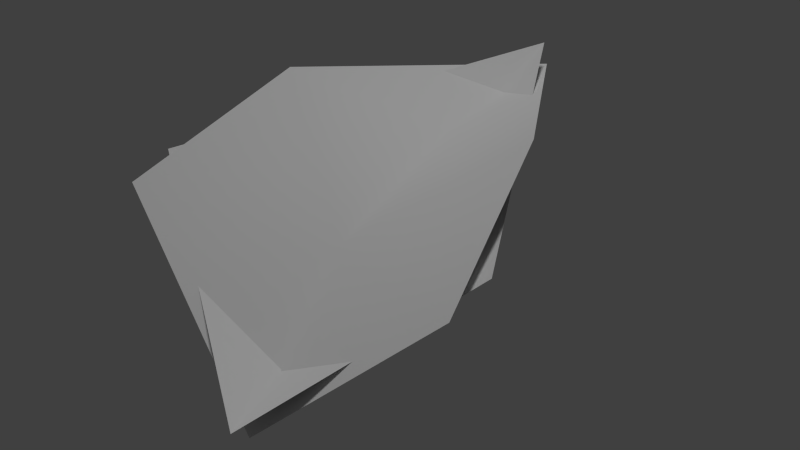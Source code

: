 # Source: broadfern_01_single.blend  (saved by Blender 2.65.0; exported with 4.5.12 LTS)
import bpy
from mathutils import Matrix  # noqa: F401  (used for matrix-valued properties, if any)

bpy.ops.wm.read_factory_settings(use_empty=True)
scene = bpy.context.scene
scene.name = 'Scene'

# ---- collections
col_collection_1 = bpy.data.collections.new('Collection 1'); scene.collection.children.link(col_collection_1)

# ---- materials (node trees are filled in below, after node groups)
mat_broadfern_01 = bpy.data.materials.new('broadfern_01')
mat_broadfern_01.alpha_threshold = 0.0
mat_broadfern_01.use_transparent_shadow = False
mat_broadfern_01.roughness = 0.5

# ---- material node trees

# ---- world
world_world = bpy.data.worlds.new('World'); scene.world = world_world
world_world.color = (0.05088, 0.05088, 0.05088)
world_world.use_sun_shadow = False
world_world.sun_shadow_jitter_overblur = 0.0
world_world.cycles.sampling_method = 'MANUAL'
world_world.cycles.sample_map_resolution = 256

# ---- lights
light_hemi = bpy.data.lights.new('Hemi', 'SUN')
light_hemi.transmission_factor = 0.0
light_hemi.angle = 0.1993
light_hemi.energy = 1.0
light_hemi.shadow_buffer_clip_start = 0.5
light_hemi.shadow_soft_size = 0.1
light_hemi.shadow_cascade_max_distance = 1000.0
light_hemi.cycles.use_multiple_importance_sampling = False

# ---- meshes
me_broadfern8 = bpy.data.meshes.new('broadfern8')
me_broadfern8.from_pydata([(1.559, 0.649, 1.338), (-1.549, 0.7711, 1.28), (-0.01176, -0.1275, -0.1235), (0.08992, 3.408, 1.806)], [], [(3, 1, 2), (2, 0, 3)])
me_broadfern8.polygons.foreach_set('use_smooth', [True] * 2)
_uv = me_broadfern8.uv_layers.new(name='UVMap')
_uv.uv.foreach_set('vector', [0.5024, 1.0, 0.006224, 0.3862, 0.5022, -0.00441, 0.5022, -0.00441, 0.9887, 0.3671, 0.5024, 1.0])
_ca = me_broadfern8.color_attributes.new('Col', 'BYTE_COLOR', 'CORNER')
_ca.data.foreach_set('color', [1.0, 0.0, 0.0, 1.0, 0.3095, 0.0, 1.0, 1.0, 0.003347, 0.0, 0.0, 1.0, 0.003347, 0.0, 0.0, 1.0, 0.3278, 0.0, 1.0, 1.0, 1.0, 0.0, 0.0, 1.0])
me_broadfern8.materials.append(mat_broadfern_01)
me_broadfern8.use_remesh_preserve_volume = False
me_broadfern8.use_remesh_preserve_attributes = False
me_broadfern8.use_mirror_vertex_groups = False
me_broadfern8.update()
me_broadfern128 = bpy.data.meshes.new('broadfern128')
me_broadfern128.from_pydata([(1.53, 0.279, 1.198), (-1.526, 0.3938, 1.142), (1.19, 1.601, 1.826), (-1.124, 1.689, 1.784), (-0.008682, 0.0347, -0.2553), (0.09562, 3.458, 1.612), (0.04832, 2.183, 1.406), (0.008764, 0.9663, 0.8748)], [], [(7, 1, 4), (4, 0, 7), (3, 1, 7), (0, 2, 7), (3, 7, 6), (6, 7, 2), (5, 3, 6), (6, 2, 5)])
me_broadfern128.polygons.foreach_set('use_smooth', [True] * 8)
_uv = me_broadfern128.uv_layers.new(name='UVMap')
_uv.uv.foreach_set('vector', [0.4867, 0.3457, 0.0, 0.2755, 0.5032, 0.0, 0.5032, 0.0, 1.0, 0.2721, 0.4867, 0.3457, 0.116, 0.6108, 0.0, 0.2755, 0.4867, 0.3457, 1.0, 0.2721, 0.8806, 0.6081, 0.4867, 0.3457, 0.116, 0.6108, 0.4867, 0.3457, 0.4947, 0.6881, 0.4947, 0.6881, 0.4867, 0.3457, 0.8806, 0.6081, 0.5024, 1.0, 0.116, 0.6108, 0.4947, 0.6881, 0.4947, 0.6881, 0.8806, 0.6081, 0.5024, 1.0])
_ca = me_broadfern128.color_attributes.new('Col', 'BYTE_COLOR', 'CORNER')
_ca.data.foreach_set('color', [0.1812, 0.0, 0.0, 1.0, 0.1714, 0.0, 1.0, 1.0, 0.0, 0.0, 0.0, 1.0, 0.0, 0.0, 0.0, 1.0, 0.1946, 0.0, 1.0, 1.0, 0.1812, 0.0, 0.0, 1.0, 1.0, 0.0, 1.0, 1.0, 0.1714, 0.0, 1.0, 1.0, 0.1812, 0.0, 0.0, 1.0, 0.1946, 0.0, 1.0, 1.0, 1.0, 0.0, 1.0, 1.0, 0.1812, 0.0, 0.0, 1.0, 1.0, 0.0, 1.0, 1.0, 0.1812, 0.0, 0.0, 1.0, 1.0, 0.0, 0.0, 1.0, 1.0, 0.0, 0.0, 1.0, 0.1812, 0.0, 0.0, 1.0, 1.0, 0.0, 1.0, 1.0, 1.0, 0.0, 0.0, 1.0, 1.0, 0.0, 1.0, 1.0, 1.0, 0.0, 0.0, 1.0, 1.0, 0.0, 0.0, 1.0, 1.0, 0.0, 1.0, 1.0, 1.0, 0.0, 0.0, 1.0])
me_broadfern128.materials.append(mat_broadfern_01)
me_broadfern128.use_remesh_preserve_volume = False
me_broadfern128.use_remesh_preserve_attributes = False
me_broadfern128.use_mirror_vertex_groups = False
me_broadfern128.update()

# ---- objects
ob_base01 = bpy.data.objects.new('base01', None)
ob_nulldetail0 = bpy.data.objects.new('nulldetail0', None)
ob_detail128 = bpy.data.objects.new('detail128', None)
ob_detail8 = bpy.data.objects.new('detail8', None)
ob_start01 = bpy.data.objects.new('start01', None)
ob_broadfern8 = bpy.data.objects.new('broadfern8', me_broadfern8)
ob_broadfern128 = bpy.data.objects.new('broadfern128', me_broadfern128)
ob_hemi = bpy.data.objects.new('Hemi', light_hemi)

# ---- transforms, parenting, visibility, modifiers, constraints
ob_base01.location = (0.0, 0.0, 0.0)
ob_base01.empty_image_offset = (0.0, 0.0)
ob_base01.lineart.crease_threshold = 0.0
ob_nulldetail0.parent = ob_base01
ob_nulldetail0.location = (0.0, 0.0, 0.0)
ob_nulldetail0.empty_image_offset = (0.0, 0.0)
ob_nulldetail0.lineart.crease_threshold = 0.0
ob_detail128.parent = ob_base01
ob_detail128.location = (0.0, 0.0, 0.0)
ob_detail128.empty_image_offset = (0.0, 0.0)
ob_detail128.lineart.crease_threshold = 0.0
ob_detail8.parent = ob_base01
ob_detail8.location = (0.0, 0.0, 0.0)
ob_detail8.empty_image_offset = (0.0, 0.0)
ob_detail8.lineart.crease_threshold = 0.0
ob_start01.parent = ob_base01
ob_start01.location = (0.0, 0.0, 0.0)
ob_start01.empty_image_offset = (0.0, 0.0)
ob_start01.lineart.crease_threshold = 0.0
ob_broadfern8.parent = ob_start01
ob_broadfern8.location = (2.98e-08, 0.07418, 2.98e-08)
ob_broadfern8.scale = (0.5558, 0.5558, 0.5558)
ob_broadfern8.lineart.crease_threshold = 0.0
ob_broadfern128.parent = ob_start01
ob_broadfern128.location = (2.98e-08, 0.07418, 2.98e-08)
ob_broadfern128.scale = (0.5558, 0.5558, 0.5558)
ob_broadfern128.lineart.crease_threshold = 0.0
ob_hemi.location = (13.27, 8.843, 2.099)
ob_hemi.lineart.crease_threshold = 0.0

# ---- collection membership
col_collection_1.objects.link(ob_base01)
col_collection_1.objects.link(ob_nulldetail0)
col_collection_1.objects.link(ob_detail128)
col_collection_1.objects.link(ob_detail8)
col_collection_1.objects.link(ob_start01)
col_collection_1.objects.link(ob_broadfern8)
col_collection_1.objects.link(ob_broadfern128)
col_collection_1.objects.link(ob_hemi)

# ---- scene / render settings (as saved in the file)
scene.frame_start = 1; scene.frame_end = 250; scene.frame_set(1)
scene.render.engine = 'BLENDER_EEVEE_NEXT'
scene.render.image_settings.color_mode = 'RGB'
scene.render.image_settings.compression = 90
scene.render.resolution_percentage = 50
scene.render.dither_intensity = 0.0
scene.render.bake_margin = 2
scene.render.bake_bias = 0.0
scene.cycles.use_denoising = False
scene.cycles.samples = 10
scene.cycles.sampling_pattern = 'TABULATED_SOBOL'
scene.cycles.light_sampling_threshold = 0.0
scene.cycles.use_adaptive_sampling = False
scene.cycles.use_light_tree = False
scene.cycles.blur_glossy = 0.0
scene.cycles.volume_bounces = 1
scene.cycles.pixel_filter_type = 'GAUSSIAN'
scene.cycles.sample_clamp_indirect = 0.0
scene.view_settings.view_transform = 'Standard'
bpy.context.view_layer.update()

# ---- added for rendering (the .blend has no active camera): camera
cam_auto = bpy.data.cameras.new('AutoCamera')
cam_auto.lens = 50.0
cam_auto.sensor_width = 36.0
cam_auto.clip_end = 1000.0
ob_auto_camera = bpy.data.objects.new('AutoCamera', cam_auto)
scene.collection.objects.link(ob_auto_camera)
ob_auto_camera.location = (2.66725, -2.19769, 2.56821)
ob_auto_camera.rotation_euler = (1.09748, -7.21219e-08, 0.694738)
scene.camera = ob_auto_camera
bpy.context.view_layer.update()

